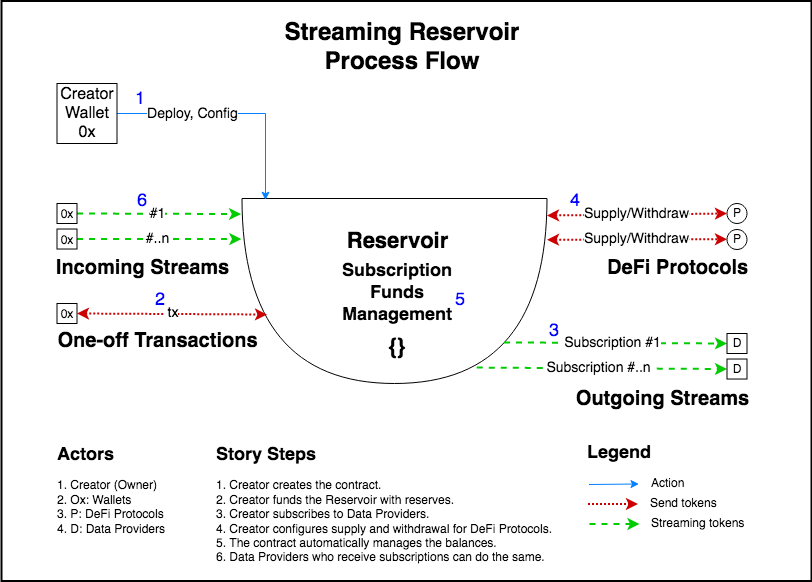

The diagram above was exported from draw.io. Its source (the exported page's mxGraphModel, read from the mxfile embedded in the PNG):
<mxGraphModel dx="1422" dy="767" grid="1" gridSize="10" guides="1" tooltips="1" connect="1" arrows="1" fold="1" page="1" pageScale="1" pageWidth="827" pageHeight="1169" math="0" shadow="0">
  <root>
    <mxCell id="0" />
    <mxCell id="1" parent="0" />
    <mxCell id="Qwi19YBDMrSUcyMEyS8D-26" value="" style="rounded=0;whiteSpace=wrap;html=1;strokeWidth=2;fillColor=none;strokeColor=default;" parent="1" vertex="1">
      <mxGeometry x="520" y="197.5" width="810" height="580" as="geometry" />
    </mxCell>
    <mxCell id="_zmMKVioukvtAmdXN5hu-16" value="&lt;div style=&quot;font-size: 18px&quot; align=&quot;left&quot;&gt;&lt;font style=&quot;font-size: 18px&quot; color=&quot;#0000FF&quot;&gt;1&lt;/font&gt;&lt;/div&gt;" style="text;html=1;strokeColor=none;fillColor=none;align=left;verticalAlign=middle;whiteSpace=wrap;rounded=0;" parent="1" vertex="1">
      <mxGeometry x="651.5" y="286" width="20" height="20" as="geometry" />
    </mxCell>
    <mxCell id="euFRSEvO4vOesDpvcWjM-25" value="&lt;font style=&quot;font-size: 18px&quot; color=&quot;#0000FF&quot;&gt;2&lt;/font&gt;" style="text;html=1;strokeColor=none;fillColor=none;align=left;verticalAlign=middle;whiteSpace=wrap;rounded=0;" parent="1" vertex="1">
      <mxGeometry x="671.5" y="487" width="20" height="20" as="geometry" />
    </mxCell>
    <mxCell id="euFRSEvO4vOesDpvcWjM-27" value="&lt;font style=&quot;font-size: 18px&quot; color=&quot;#0000FF&quot;&gt;3&lt;/font&gt;" style="text;html=1;strokeColor=none;fillColor=none;align=left;verticalAlign=middle;whiteSpace=wrap;rounded=0;" parent="1" vertex="1">
      <mxGeometry x="1065.5" y="513" width="20" height="30" as="geometry" />
    </mxCell>
    <mxCell id="euFRSEvO4vOesDpvcWjM-28" value="&lt;font style=&quot;font-size: 18px&quot; color=&quot;#0000FF&quot;&gt;4&lt;/font&gt;" style="text;html=1;strokeColor=none;fillColor=none;align=left;verticalAlign=middle;whiteSpace=wrap;rounded=0;" parent="1" vertex="1">
      <mxGeometry x="1086.5" y="388.00000000000006" width="20" height="20" as="geometry" />
    </mxCell>
    <mxCell id="euFRSEvO4vOesDpvcWjM-29" value="&lt;font style=&quot;font-size: 18px&quot; color=&quot;#0000FF&quot;&gt;5, 6b&lt;/font&gt;" style="text;html=1;strokeColor=none;fillColor=none;align=left;verticalAlign=middle;whiteSpace=wrap;rounded=0;" parent="1" vertex="1">
      <mxGeometry x="815.5" y="420.00000000000006" width="60" height="20" as="geometry" />
    </mxCell>
    <mxCell id="93uGMBe0k2fmaU-Ir0mu-9" value="&lt;font style=&quot;font-size: 18px&quot; color=&quot;#0000FF&quot;&gt;6&lt;/font&gt;" style="text;html=1;strokeColor=none;fillColor=none;align=left;verticalAlign=middle;whiteSpace=wrap;rounded=0;" parent="1" vertex="1">
      <mxGeometry x="654.25" y="388" width="23.25" height="20" as="geometry" />
    </mxCell>
    <mxCell id="Qwi19YBDMrSUcyMEyS8D-1" value="" style="shape=or;whiteSpace=wrap;html=1;rotation=90;" parent="1" vertex="1">
      <mxGeometry x="820.5" y="335" width="185" height="305" as="geometry" />
    </mxCell>
    <mxCell id="Qwi19YBDMrSUcyMEyS8D-5" style="edgeStyle=orthogonalEdgeStyle;rounded=0;orthogonalLoop=1;jettySize=auto;html=1;exitX=1;exitY=0.5;exitDx=0;exitDy=0;entryX=0.009;entryY=0.923;entryDx=0;entryDy=0;entryPerimeter=0;strokeColor=#007FFF;" parent="1" source="Qwi19YBDMrSUcyMEyS8D-2" target="Qwi19YBDMrSUcyMEyS8D-1" edge="1">
      <mxGeometry relative="1" as="geometry" />
    </mxCell>
    <mxCell id="Qwi19YBDMrSUcyMEyS8D-10" value="&lt;font style=&quot;font-size: 14px&quot;&gt;Deploy, Config&lt;br&gt;&lt;/font&gt;" style="edgeLabel;html=1;align=center;verticalAlign=middle;resizable=0;points=[];" parent="Qwi19YBDMrSUcyMEyS8D-5" vertex="1" connectable="0">
      <mxGeometry x="-0.4939" relative="1" as="geometry">
        <mxPoint x="15" as="offset" />
      </mxGeometry>
    </mxCell>
    <mxCell id="Qwi19YBDMrSUcyMEyS8D-2" value="&lt;font style=&quot;font-size: 16px&quot;&gt;&lt;font style=&quot;font-size: 16px&quot;&gt;Creator Wallet&lt;/font&gt;&lt;br&gt;0x&lt;/font&gt;&lt;font style=&quot;font-size: 16px&quot;&gt;&lt;font style=&quot;font-size: 16px&quot;&gt;&lt;br&gt;&lt;/font&gt;&lt;/font&gt;" style="rounded=0;whiteSpace=wrap;html=1;" parent="1" vertex="1">
      <mxGeometry x="575.5" y="280" width="60" height="60" as="geometry" />
    </mxCell>
    <mxCell id="Qwi19YBDMrSUcyMEyS8D-11" value="" style="endArrow=classic;html=1;dashed=1;strokeColor=#00CC00;strokeWidth=2;exitX=1;exitY=0.5;exitDx=0;exitDy=0;entryX=0.084;entryY=1.003;entryDx=0;entryDy=0;entryPerimeter=0;" parent="1" source="Qwi19YBDMrSUcyMEyS8D-24" target="Qwi19YBDMrSUcyMEyS8D-1" edge="1">
      <mxGeometry width="50" height="50" relative="1" as="geometry">
        <mxPoint x="615.5" y="407.5200000000001" as="sourcePoint" />
        <mxPoint x="755.5" y="409.15" as="targetPoint" />
      </mxGeometry>
    </mxCell>
    <mxCell id="Qwi19YBDMrSUcyMEyS8D-13" value="&lt;font style=&quot;font-size: 14px&quot;&gt;#1&lt;/font&gt;" style="edgeLabel;html=1;align=center;verticalAlign=middle;resizable=0;points=[];" parent="Qwi19YBDMrSUcyMEyS8D-11" vertex="1" connectable="0">
      <mxGeometry x="-0.0286" relative="1" as="geometry">
        <mxPoint as="offset" />
      </mxGeometry>
    </mxCell>
    <mxCell id="Qwi19YBDMrSUcyMEyS8D-14" value="" style="endArrow=classic;html=1;dashed=1;strokeColor=#00CC00;strokeWidth=2;exitX=1;exitY=0.5;exitDx=0;exitDy=0;entryX=0.219;entryY=1.002;entryDx=0;entryDy=0;entryPerimeter=0;" parent="1" source="Qwi19YBDMrSUcyMEyS8D-23" target="Qwi19YBDMrSUcyMEyS8D-1" edge="1">
      <mxGeometry width="50" height="50" relative="1" as="geometry">
        <mxPoint x="615.5" y="453" as="sourcePoint" />
        <mxPoint x="755.5" y="454.6300000000001" as="targetPoint" />
      </mxGeometry>
    </mxCell>
    <mxCell id="Qwi19YBDMrSUcyMEyS8D-15" value="&lt;font style=&quot;font-size: 14px&quot;&gt;#..n&lt;/font&gt;" style="edgeLabel;html=1;align=center;verticalAlign=middle;resizable=0;points=[];" parent="Qwi19YBDMrSUcyMEyS8D-14" vertex="1" connectable="0">
      <mxGeometry x="-0.0286" relative="1" as="geometry">
        <mxPoint as="offset" />
      </mxGeometry>
    </mxCell>
    <mxCell id="Qwi19YBDMrSUcyMEyS8D-17" value="&lt;h1 align=&quot;center&quot;&gt;Streaming Reservoir&lt;br&gt;Process Flow&lt;br&gt;&lt;/h1&gt;&lt;p align=&quot;center&quot;&gt;&lt;br&gt;&lt;br&gt;&lt;/p&gt;" style="text;html=1;strokeColor=none;fillColor=none;spacing=5;spacingTop=-20;whiteSpace=wrap;overflow=hidden;rounded=0;hachureGap=4;pointerEvents=0;align=center;" parent="1" vertex="1">
      <mxGeometry x="520.5" y="210" width="800" height="70" as="geometry" />
    </mxCell>
    <mxCell id="Qwi19YBDMrSUcyMEyS8D-19" value="&amp;nbsp;&lt;font style=&quot;font-size: 14px&quot;&gt;tx&lt;br&gt;&lt;/font&gt;" style="startArrow=classic;endArrow=classic;html=1;strokeColor=#CC0000;strokeWidth=2;dashed=1;dashPattern=1 1;exitX=1;exitY=0.5;exitDx=0;exitDy=0;" parent="1" source="Qwi19YBDMrSUcyMEyS8D-22" edge="1">
      <mxGeometry width="50" height="50" relative="1" as="geometry">
        <mxPoint x="615.5" y="510" as="sourcePoint" />
        <mxPoint x="785.5" y="511" as="targetPoint" />
      </mxGeometry>
    </mxCell>
    <mxCell id="Qwi19YBDMrSUcyMEyS8D-22" value="&lt;font style=&quot;font-size: 12px;&quot;&gt;0x&lt;/font&gt;&lt;font style=&quot;font-size: 16px&quot;&gt;&lt;font style=&quot;font-size: 16px&quot;&gt;&lt;br&gt;&lt;/font&gt;&lt;/font&gt;" style="rounded=0;whiteSpace=wrap;html=1;" parent="1" vertex="1">
      <mxGeometry x="575.5" y="500" width="20" height="20" as="geometry" />
    </mxCell>
    <mxCell id="Qwi19YBDMrSUcyMEyS8D-23" value="&lt;font style=&quot;font-size: 12px;&quot;&gt;0x&lt;/font&gt;&lt;font style=&quot;font-size: 16px&quot;&gt;&lt;font style=&quot;font-size: 16px&quot;&gt;&lt;br&gt;&lt;/font&gt;&lt;/font&gt;" style="rounded=0;whiteSpace=wrap;html=1;" parent="1" vertex="1">
      <mxGeometry x="575.5" y="425.52" width="20" height="20" as="geometry" />
    </mxCell>
    <mxCell id="Qwi19YBDMrSUcyMEyS8D-24" value="&lt;font style=&quot;font-size: 12px;&quot;&gt;0x&lt;/font&gt;&lt;font style=&quot;font-size: 16px&quot;&gt;&lt;font style=&quot;font-size: 16px&quot;&gt;&lt;br&gt;&lt;/font&gt;&lt;/font&gt;" style="rounded=0;whiteSpace=wrap;html=1;" parent="1" vertex="1">
      <mxGeometry x="575.5" y="400" width="20" height="20" as="geometry" />
    </mxCell>
    <mxCell id="Qwi19YBDMrSUcyMEyS8D-25" value="&lt;font style=&quot;font-size: 12px;&quot;&gt;P&lt;/font&gt;" style="ellipse;whiteSpace=wrap;html=1;aspect=fixed;" parent="1" vertex="1">
      <mxGeometry x="1245.5" y="400" width="20" height="20" as="geometry" />
    </mxCell>
    <mxCell id="Qwi19YBDMrSUcyMEyS8D-28" value="&lt;font style=&quot;font-size: 14px&quot;&gt;Supply/Withdraw&lt;br&gt;&lt;/font&gt;" style="startArrow=classic;endArrow=classic;html=1;strokeColor=#CC0000;strokeWidth=2;dashed=1;dashPattern=1 1;entryX=0;entryY=0.5;entryDx=0;entryDy=0;" parent="1" target="Qwi19YBDMrSUcyMEyS8D-25" edge="1">
      <mxGeometry width="50" height="50" relative="1" as="geometry">
        <mxPoint x="1065.5" y="412" as="sourcePoint" />
        <mxPoint x="1214.42" y="413.96500000000015" as="targetPoint" />
      </mxGeometry>
    </mxCell>
    <mxCell id="Qwi19YBDMrSUcyMEyS8D-30" value="&lt;font style=&quot;font-size: 14px&quot;&gt;Supply/Withdraw&lt;/font&gt;" style="startArrow=classic;endArrow=classic;html=1;strokeColor=#CC0000;strokeWidth=2;dashed=1;dashPattern=1 1;entryX=0;entryY=0.5;entryDx=0;entryDy=0;" parent="1" edge="1">
      <mxGeometry width="50" height="50" relative="1" as="geometry">
        <mxPoint x="1065.5" y="436.22" as="sourcePoint" />
        <mxPoint x="1245.499999999976" y="435.75" as="targetPoint" />
      </mxGeometry>
    </mxCell>
    <mxCell id="Qwi19YBDMrSUcyMEyS8D-41" value="" style="endArrow=classic;html=1;dashed=1;strokeColor=#00CC00;strokeWidth=2;exitX=0.778;exitY=0.141;exitDx=0;exitDy=0;entryX=0;entryY=0.5;entryDx=0;entryDy=0;exitPerimeter=0;" parent="1" source="Qwi19YBDMrSUcyMEyS8D-1" target="Qwi19YBDMrSUcyMEyS8D-48" edge="1">
      <mxGeometry width="50" height="50" relative="1" as="geometry">
        <mxPoint x="1035" y="539.5" as="sourcePoint" />
        <mxPoint x="1239.585" y="540.54" as="targetPoint" />
      </mxGeometry>
    </mxCell>
    <mxCell id="Qwi19YBDMrSUcyMEyS8D-42" value="&lt;font style=&quot;font-size: 14px&quot;&gt;Subscription #1&lt;/font&gt;" style="edgeLabel;html=1;align=center;verticalAlign=middle;resizable=0;points=[];" parent="Qwi19YBDMrSUcyMEyS8D-41" vertex="1" connectable="0">
      <mxGeometry x="-0.0286" relative="1" as="geometry">
        <mxPoint as="offset" />
      </mxGeometry>
    </mxCell>
    <mxCell id="Qwi19YBDMrSUcyMEyS8D-43" value="" style="endArrow=classic;html=1;dashed=1;strokeColor=#00CC00;strokeWidth=2;exitX=0.914;exitY=0.23;exitDx=0;exitDy=0;entryX=0;entryY=0.5;entryDx=0;entryDy=0;exitPerimeter=0;" parent="1" source="Qwi19YBDMrSUcyMEyS8D-1" target="Qwi19YBDMrSUcyMEyS8D-50" edge="1">
      <mxGeometry width="50" height="50" relative="1" as="geometry">
        <mxPoint x="1013.04" y="564.4749999999999" as="sourcePoint" />
        <mxPoint x="1239.8899999999999" y="565.5149999999999" as="targetPoint" />
      </mxGeometry>
    </mxCell>
    <mxCell id="Qwi19YBDMrSUcyMEyS8D-44" value="&lt;font style=&quot;font-size: 14px&quot;&gt;&lt;font style=&quot;font-size: 14px&quot;&gt;Subscription #&lt;/font&gt;..n&lt;/font&gt;" style="edgeLabel;html=1;align=center;verticalAlign=middle;resizable=0;points=[];" parent="Qwi19YBDMrSUcyMEyS8D-43" vertex="1" connectable="0">
      <mxGeometry x="-0.0286" relative="1" as="geometry">
        <mxPoint as="offset" />
      </mxGeometry>
    </mxCell>
    <mxCell id="Qwi19YBDMrSUcyMEyS8D-48" value="D" style="rounded=0;whiteSpace=wrap;html=1;" parent="1" vertex="1">
      <mxGeometry x="1245.5" y="530" width="20" height="20" as="geometry" />
    </mxCell>
    <mxCell id="Qwi19YBDMrSUcyMEyS8D-50" value="D" style="rounded=0;whiteSpace=wrap;html=1;" parent="1" vertex="1">
      <mxGeometry x="1245.5" y="555.52" width="20" height="20" as="geometry" />
    </mxCell>
    <mxCell id="Qwi19YBDMrSUcyMEyS8D-51" value="&lt;b&gt;&lt;font style=&quot;font-size: 18px&quot;&gt;Legend&lt;/font&gt;&lt;/b&gt;" style="text;html=1;strokeColor=none;fillColor=none;align=center;verticalAlign=middle;whiteSpace=wrap;rounded=0;" parent="1" vertex="1">
      <mxGeometry x="1117.5" y="640" width="40" height="20" as="geometry" />
    </mxCell>
    <mxCell id="Qwi19YBDMrSUcyMEyS8D-52" value="" style="endArrow=classic;html=1;dashed=1;strokeColor=#00CC00;strokeWidth=2;" parent="1" edge="1">
      <mxGeometry width="50" height="50" relative="1" as="geometry">
        <mxPoint x="1108" y="720.5" as="sourcePoint" />
        <mxPoint x="1158" y="720.5" as="targetPoint" />
      </mxGeometry>
    </mxCell>
    <mxCell id="Qwi19YBDMrSUcyMEyS8D-53" value="&lt;div align=&quot;left&quot;&gt;Streaming tokens&lt;/div&gt;" style="text;html=1;strokeColor=none;fillColor=none;align=left;verticalAlign=middle;whiteSpace=wrap;rounded=0;" parent="1" vertex="1">
      <mxGeometry x="1168" y="710" width="99" height="20" as="geometry" />
    </mxCell>
    <mxCell id="Qwi19YBDMrSUcyMEyS8D-54" value="" style="endArrow=classic;html=1;strokeColor=#007FFF;" parent="1" edge="1">
      <mxGeometry width="50" height="50" relative="1" as="geometry">
        <mxPoint x="1107.5" y="681" as="sourcePoint" />
        <mxPoint x="1157.5" y="680.5" as="targetPoint" />
      </mxGeometry>
    </mxCell>
    <mxCell id="Qwi19YBDMrSUcyMEyS8D-55" value="&lt;div&gt;Action&lt;/div&gt;" style="text;html=1;strokeColor=none;fillColor=none;align=left;verticalAlign=middle;whiteSpace=wrap;rounded=0;" parent="1" vertex="1">
      <mxGeometry x="1167.5" y="670" width="40" height="20" as="geometry" />
    </mxCell>
    <mxCell id="Qwi19YBDMrSUcyMEyS8D-56" value="" style="endArrow=classic;html=1;strokeColor=#CC0000;strokeWidth=2;dashed=1;dashPattern=1 1;" parent="1" edge="1">
      <mxGeometry width="50" height="50" relative="1" as="geometry">
        <mxPoint x="1106.5" y="700.5" as="sourcePoint" />
        <mxPoint x="1156.5" y="700.5" as="targetPoint" />
      </mxGeometry>
    </mxCell>
    <mxCell id="Qwi19YBDMrSUcyMEyS8D-57" value="Send tokens" style="text;html=1;strokeColor=none;fillColor=none;align=left;verticalAlign=middle;whiteSpace=wrap;rounded=0;" parent="1" vertex="1">
      <mxGeometry x="1166.5" y="690" width="70" height="20" as="geometry" />
    </mxCell>
    <mxCell id="Qwi19YBDMrSUcyMEyS8D-59" value="&lt;h1 style=&quot;font-size: 18px&quot;&gt;Actors&lt;br&gt;&lt;/h1&gt;&lt;p&gt;1. Creator (Owner)&lt;br&gt;2. Ox: Wallets&lt;br&gt;3. P: DeFi Protocols&lt;br&gt;4. D: Data Providers&lt;br&gt;&lt;br&gt;&lt;/p&gt;" style="text;html=1;strokeColor=none;fillColor=none;spacing=5;spacingTop=-20;whiteSpace=wrap;overflow=hidden;rounded=0;hachureGap=4;pointerEvents=0;" parent="1" vertex="1">
      <mxGeometry x="570.5" y="640" width="170" height="120" as="geometry" />
    </mxCell>
    <mxCell id="Qwi19YBDMrSUcyMEyS8D-60" value="&lt;h1 style=&quot;font-size: 18px&quot;&gt;Story Steps&lt;br&gt;&lt;/h1&gt;&lt;p&gt;1. Creator creates the contract. &lt;br&gt;2. Creator funds the Reservoir with reserves.&lt;br&gt;3. Creator subscribes to Data Providers.&lt;br&gt;4. Creator configures supply and withdrawal for DeFi Protocols.&lt;br&gt;5. The contract automatically manages the balances.&lt;br&gt;6. Data Providers who receive subscriptions can do the same.&lt;br&gt;&lt;br&gt;&lt;/p&gt;" style="text;html=1;strokeColor=none;fillColor=none;spacing=5;spacingTop=-20;whiteSpace=wrap;overflow=hidden;rounded=0;hachureGap=4;pointerEvents=0;" parent="1" vertex="1">
      <mxGeometry x="730" y="640" width="351" height="130" as="geometry" />
    </mxCell>
    <mxCell id="Qwi19YBDMrSUcyMEyS8D-62" value="&lt;font style=&quot;font-size: 18px&quot; color=&quot;#0000FF&quot;&gt;5&lt;/font&gt;" style="text;html=1;strokeColor=none;fillColor=none;align=left;verticalAlign=middle;whiteSpace=wrap;rounded=0;" parent="1" vertex="1">
      <mxGeometry x="972.25" y="487" width="33.25" height="20" as="geometry" />
    </mxCell>
    <mxCell id="sEIuNDPmwNli65QrIfzv-2" value="&lt;h1 style=&quot;font-size: 18px&quot;&gt;&lt;font style=&quot;font-size: 22px;&quot;&gt;Reservoir&lt;br&gt;&lt;br&gt;&lt;br&gt;&lt;br&gt;{}&lt;/font&gt;&lt;br&gt;&lt;/h1&gt;" style="text;html=1;align=center;verticalAlign=middle;resizable=0;points=[];autosize=1;strokeColor=none;fillColor=none;fontSize=20;" vertex="1" parent="1">
      <mxGeometry x="856" y="416.5" width="120" height="150" as="geometry" />
    </mxCell>
    <mxCell id="Qwi19YBDMrSUcyMEyS8D-65" value="&lt;font style=&quot;font-size: 12px;&quot;&gt;P&lt;/font&gt;" style="ellipse;whiteSpace=wrap;html=1;aspect=fixed;" parent="1" vertex="1">
      <mxGeometry x="1245.5" y="426" width="20" height="20" as="geometry" />
    </mxCell>
    <mxCell id="sEIuNDPmwNli65QrIfzv-3" value="&lt;h1 style=&quot;font-size: 18px&quot;&gt;&lt;font style=&quot;font-size: 20px;&quot;&gt;Incoming Streams&lt;br&gt;&lt;/font&gt;&lt;/h1&gt;" style="text;html=1;align=center;verticalAlign=middle;resizable=0;points=[];autosize=1;strokeColor=none;fillColor=none;fontSize=20;" vertex="1" parent="1">
      <mxGeometry x="565.5" y="440" width="190" height="50" as="geometry" />
    </mxCell>
    <mxCell id="sEIuNDPmwNli65QrIfzv-4" value="&lt;h1 style=&quot;font-size: 18px&quot;&gt;&lt;font style=&quot;font-size: 20px;&quot;&gt;Outgoing Streams&lt;br&gt;&lt;/font&gt;&lt;/h1&gt;" style="text;html=1;align=center;verticalAlign=middle;resizable=0;points=[];autosize=1;strokeColor=none;fillColor=none;fontSize=20;" vertex="1" parent="1">
      <mxGeometry x="1085.5" y="571" width="190" height="50" as="geometry" />
    </mxCell>
    <mxCell id="sEIuNDPmwNli65QrIfzv-5" value="&lt;h1 style=&quot;font-size: 18px&quot;&gt;&lt;font style=&quot;font-size: 20px;&quot;&gt;One-off Transactions&lt;br&gt;&lt;/font&gt;&lt;/h1&gt;" style="text;html=1;align=center;verticalAlign=middle;resizable=0;points=[];autosize=1;strokeColor=none;fillColor=none;fontSize=20;" vertex="1" parent="1">
      <mxGeometry x="565.5" y="513" width="220" height="50" as="geometry" />
    </mxCell>
    <mxCell id="sEIuNDPmwNli65QrIfzv-6" value="&lt;h1 style=&quot;font-size: 18px&quot;&gt;&lt;font style=&quot;font-size: 20px;&quot;&gt;DeFi Protocols&lt;br&gt;&lt;/font&gt;&lt;/h1&gt;" style="text;html=1;align=center;verticalAlign=middle;resizable=0;points=[];autosize=1;strokeColor=none;fillColor=none;fontSize=20;" vertex="1" parent="1">
      <mxGeometry x="1115.5" y="439.5" width="160" height="50" as="geometry" />
    </mxCell>
    <mxCell id="Qwi19YBDMrSUcyMEyS8D-18" value="&lt;div align=&quot;center&quot;&gt;&lt;h4&gt;&lt;font style=&quot;font-size: 10px;&quot;&gt;&lt;b&gt;&lt;font style=&quot;font-size: 18px&quot;&gt;Subscription Funds Management&lt;br&gt;&lt;/font&gt;&lt;/b&gt;&lt;/font&gt;&lt;/h4&gt;&lt;/div&gt;" style="text;html=1;strokeColor=none;fillColor=none;align=center;verticalAlign=middle;whiteSpace=wrap;rounded=0;" parent="1" vertex="1">
      <mxGeometry x="836" y="479.5" width="160" height="20" as="geometry" />
    </mxCell>
  </root>
</mxGraphModel>